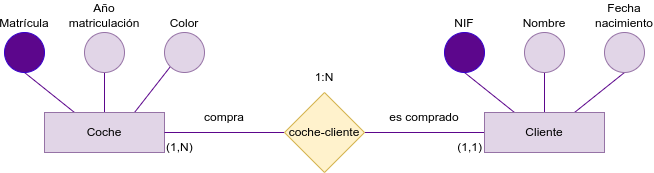

The diagram above was exported from draw.io. Its source (the exported page's mxGraphModel, read from the mxfile embedded in the PNG):
<mxGraphModel dx="1656" dy="606" grid="1" gridSize="10" guides="1" tooltips="1" connect="1" arrows="1" fold="1" page="1" pageScale="1" pageWidth="850" pageHeight="1100" math="0" shadow="0">
  <root>
    <mxCell id="0" />
    <mxCell id="1" parent="0" />
    <mxCell id="2" style="edgeStyle=none;html=1;exitX=0.25;exitY=0;exitDx=0;exitDy=0;entryX=0.5;entryY=1;entryDx=0;entryDy=0;strokeColor=#5C068C;endArrow=none;endFill=0;" parent="1" source="5" target="13" edge="1">
      <mxGeometry relative="1" as="geometry" />
    </mxCell>
    <mxCell id="3" style="edgeStyle=none;html=1;exitX=0.5;exitY=0;exitDx=0;exitDy=0;entryX=0.5;entryY=1;entryDx=0;entryDy=0;strokeColor=#5C068C;endArrow=none;endFill=0;" parent="1" source="5" target="14" edge="1">
      <mxGeometry relative="1" as="geometry" />
    </mxCell>
    <mxCell id="4" style="edgeStyle=none;html=1;exitX=0.75;exitY=0;exitDx=0;exitDy=0;entryX=0.5;entryY=1;entryDx=0;entryDy=0;strokeColor=#5C068C;endArrow=none;endFill=0;" parent="1" source="5" target="15" edge="1">
      <mxGeometry relative="1" as="geometry" />
    </mxCell>
    <mxCell id="19" style="edgeStyle=none;html=1;exitX=0;exitY=0.5;exitDx=0;exitDy=0;entryX=1;entryY=0.5;entryDx=0;entryDy=0;endArrow=none;endFill=0;strokeColor=#5C068C;" parent="1" source="5" target="17" edge="1">
      <mxGeometry relative="1" as="geometry" />
    </mxCell>
    <mxCell id="5" value="Cliente" style="rounded=0;whiteSpace=wrap;html=1;fillColor=#e1d5e7;strokeColor=#9673a6;" parent="1" vertex="1">
      <mxGeometry x="440" y="200" width="120" height="40" as="geometry" />
    </mxCell>
    <mxCell id="6" style="edgeStyle=none;html=1;exitX=0.25;exitY=0;exitDx=0;exitDy=0;entryX=0.5;entryY=1;entryDx=0;entryDy=0;strokeColor=#5C068C;endArrow=none;endFill=0;" parent="1" source="16" target="10" edge="1">
      <mxGeometry relative="1" as="geometry">
        <mxPoint x="30" y="200" as="sourcePoint" />
      </mxGeometry>
    </mxCell>
    <mxCell id="7" style="edgeStyle=none;html=1;exitX=0.5;exitY=0;exitDx=0;exitDy=0;entryX=0.5;entryY=1;entryDx=0;entryDy=0;strokeColor=#5C068C;endArrow=none;endFill=0;" parent="1" source="16" target="11" edge="1">
      <mxGeometry relative="1" as="geometry">
        <mxPoint x="60" y="200" as="sourcePoint" />
      </mxGeometry>
    </mxCell>
    <mxCell id="8" style="edgeStyle=none;html=1;entryX=0;entryY=1;entryDx=0;entryDy=0;strokeColor=#5C068C;endArrow=none;endFill=0;" parent="1" target="12" edge="1">
      <mxGeometry relative="1" as="geometry">
        <mxPoint x="90" y="200" as="sourcePoint" />
        <mxPoint x="140" y="160" as="targetPoint" />
      </mxGeometry>
    </mxCell>
    <mxCell id="10" value="Matrícula" style="ellipse;whiteSpace=wrap;html=1;aspect=fixed;fillColor=#5C068C;fontColor=#000000;strokeColor=#3700CC;verticalAlign=bottom;labelPosition=center;verticalLabelPosition=top;align=center;" parent="1" vertex="1">
      <mxGeometry x="-40" y="120" width="40" height="40" as="geometry" />
    </mxCell>
    <mxCell id="11" value="Año matriculación" style="ellipse;whiteSpace=wrap;html=1;aspect=fixed;fillColor=#e1d5e7;strokeColor=#9673a6;verticalAlign=bottom;labelPosition=center;verticalLabelPosition=top;align=center;" parent="1" vertex="1">
      <mxGeometry x="40" y="120" width="40" height="40" as="geometry" />
    </mxCell>
    <mxCell id="12" value="Color" style="ellipse;whiteSpace=wrap;html=1;aspect=fixed;fillColor=#e1d5e7;strokeColor=#9673a6;verticalAlign=bottom;labelPosition=center;verticalLabelPosition=top;align=center;" parent="1" vertex="1">
      <mxGeometry x="120" y="120" width="40" height="40" as="geometry" />
    </mxCell>
    <mxCell id="13" value="NIF" style="ellipse;whiteSpace=wrap;html=1;aspect=fixed;fillColor=#5C068C;fontColor=#000000;strokeColor=#3700CC;verticalAlign=bottom;labelPosition=center;verticalLabelPosition=top;align=center;" parent="1" vertex="1">
      <mxGeometry x="400" y="120" width="40" height="40" as="geometry" />
    </mxCell>
    <mxCell id="14" value="Nombre" style="ellipse;whiteSpace=wrap;html=1;aspect=fixed;fillColor=#e1d5e7;strokeColor=#9673a6;verticalAlign=bottom;labelPosition=center;verticalLabelPosition=top;align=center;" parent="1" vertex="1">
      <mxGeometry x="480" y="120" width="40" height="40" as="geometry" />
    </mxCell>
    <mxCell id="15" value="Fecha nacimiento" style="ellipse;whiteSpace=wrap;html=1;aspect=fixed;fillColor=#e1d5e7;strokeColor=#9673a6;verticalAlign=bottom;labelPosition=center;verticalLabelPosition=top;align=center;" parent="1" vertex="1">
      <mxGeometry x="560" y="120" width="40" height="40" as="geometry" />
    </mxCell>
    <mxCell id="16" value="Coche" style="rounded=0;whiteSpace=wrap;html=1;fillColor=#e1d5e7;strokeColor=#9673a6;" parent="1" vertex="1">
      <mxGeometry y="200" width="120" height="40" as="geometry" />
    </mxCell>
    <mxCell id="20" style="edgeStyle=none;html=1;exitX=0;exitY=0.5;exitDx=0;exitDy=0;entryX=1;entryY=0.5;entryDx=0;entryDy=0;endArrow=none;endFill=0;strokeColor=#5C068C;" parent="1" source="17" target="16" edge="1">
      <mxGeometry relative="1" as="geometry" />
    </mxCell>
    <mxCell id="17" value="coche-cliente" style="rhombus;whiteSpace=wrap;html=1;fillColor=#fff2cc;strokeColor=#d6b656;" parent="1" vertex="1">
      <mxGeometry x="240" y="180" width="80" height="80" as="geometry" />
    </mxCell>
    <mxCell id="21" value="compra" style="text;html=1;strokeColor=none;fillColor=none;align=center;verticalAlign=middle;whiteSpace=wrap;rounded=0;" parent="1" vertex="1">
      <mxGeometry x="120" y="190" width="120" height="30" as="geometry" />
    </mxCell>
    <mxCell id="22" value="es comprado" style="text;html=1;strokeColor=none;fillColor=none;align=center;verticalAlign=middle;whiteSpace=wrap;rounded=0;" parent="1" vertex="1">
      <mxGeometry x="320" y="190" width="120" height="30" as="geometry" />
    </mxCell>
    <mxCell id="23" value="1:N" style="text;html=1;strokeColor=none;fillColor=none;align=center;verticalAlign=middle;whiteSpace=wrap;rounded=0;" parent="1" vertex="1">
      <mxGeometry x="220" y="150" width="120" height="30" as="geometry" />
    </mxCell>
    <mxCell id="24" value="(1,N)" style="text;html=1;strokeColor=none;fillColor=none;align=left;verticalAlign=middle;whiteSpace=wrap;rounded=0;" parent="1" vertex="1">
      <mxGeometry x="120" y="220" width="120" height="30" as="geometry" />
    </mxCell>
    <mxCell id="25" value="(1,1)" style="text;html=1;strokeColor=none;fillColor=none;align=right;verticalAlign=middle;whiteSpace=wrap;rounded=0;" parent="1" vertex="1">
      <mxGeometry x="320" y="220" width="120" height="30" as="geometry" />
    </mxCell>
  </root>
</mxGraphModel>